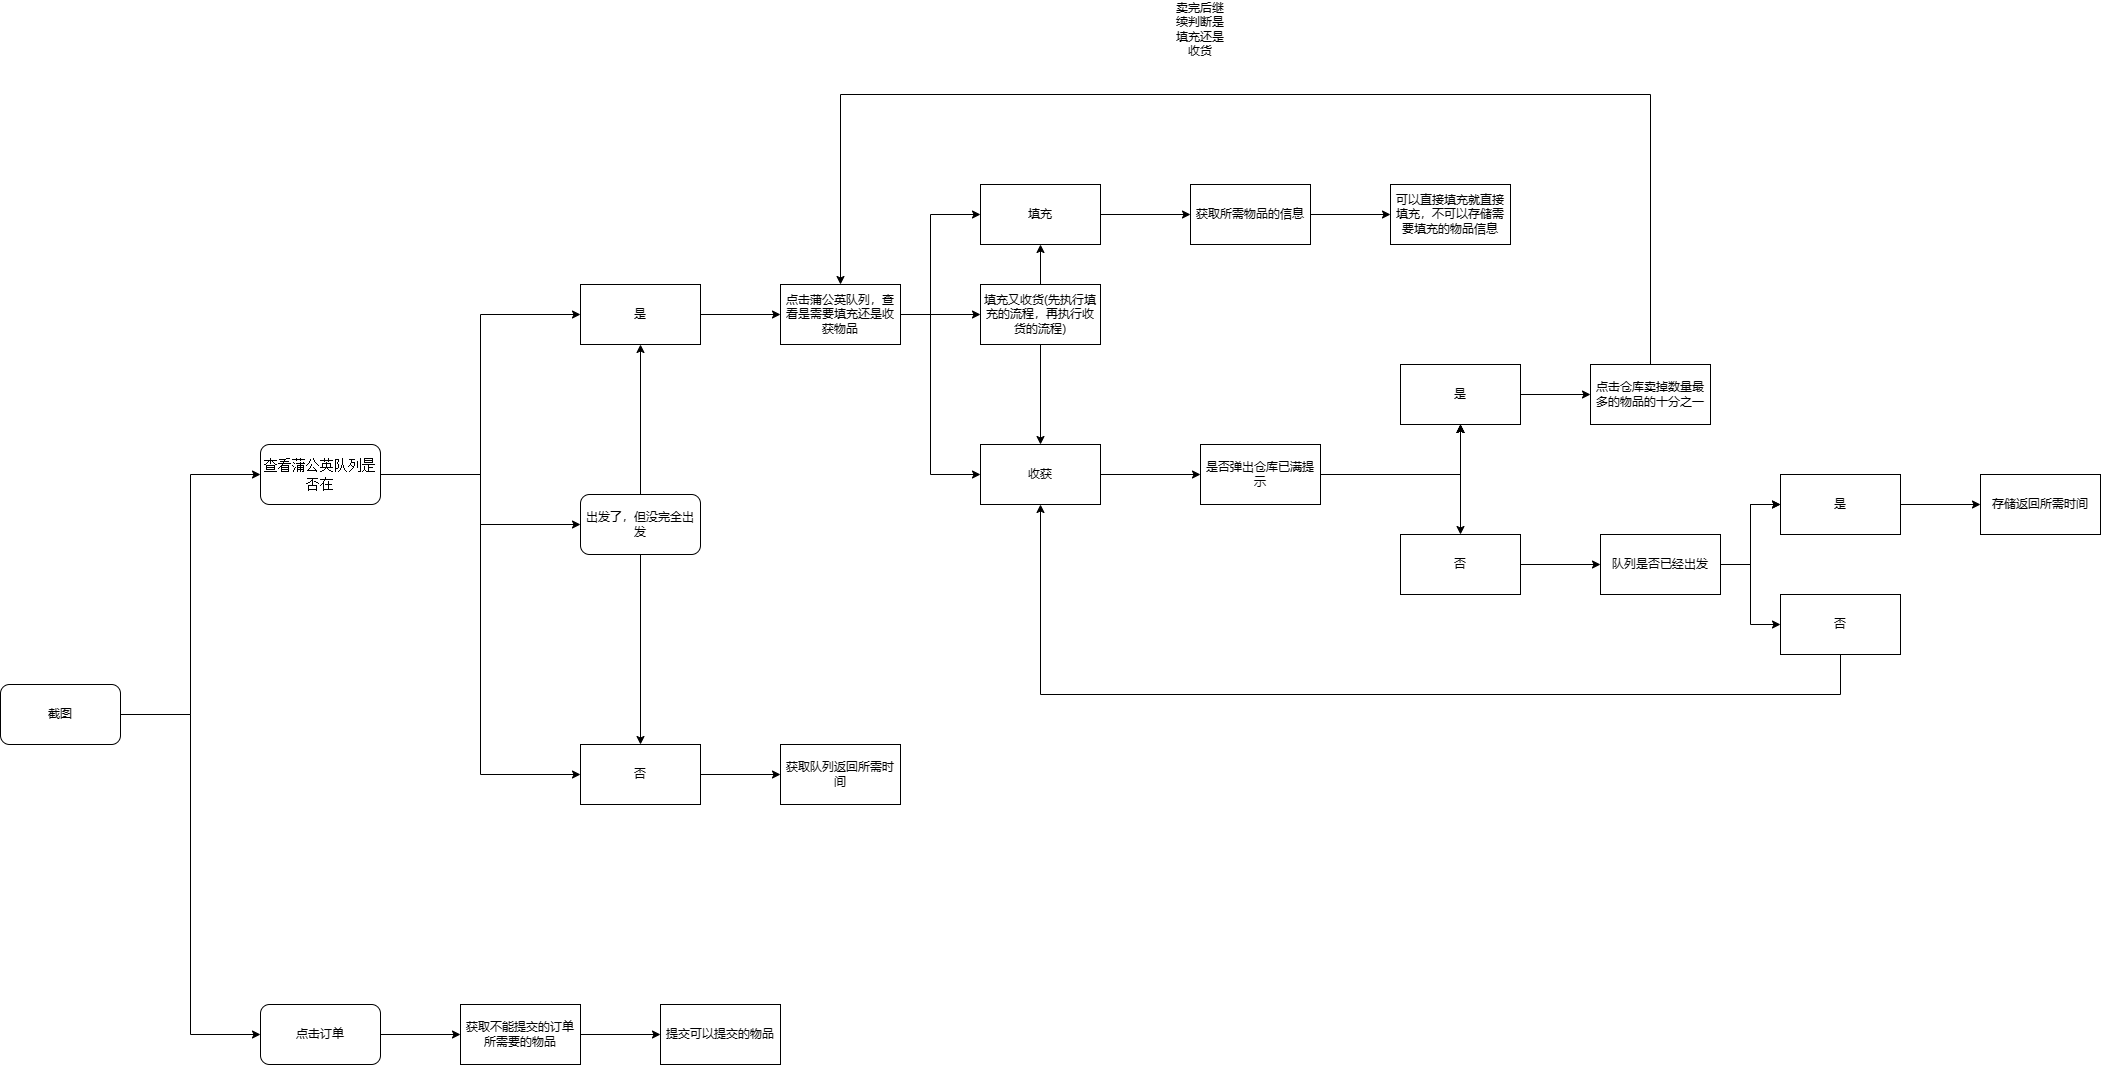

The diagram above was exported from draw.io. Its source (the exported page's mxGraphModel, read from the mxfile embedded in the PNG):
<mxGraphModel dx="3112" dy="2317" grid="1" gridSize="10" guides="1" tooltips="1" connect="1" arrows="1" fold="1" page="1" pageScale="1" pageWidth="827" pageHeight="1169" math="0" shadow="0">
  <root>
    <mxCell id="0" />
    <mxCell id="1" parent="0" />
    <mxCell id="bJljoSt8xqVnVae0SNSy-5" style="edgeStyle=orthogonalEdgeStyle;rounded=0;orthogonalLoop=1;jettySize=auto;html=1;entryX=0;entryY=0.5;entryDx=0;entryDy=0;fontFamily=Helvetica;fontSize=12;fontColor=default;" edge="1" parent="1" source="bJljoSt8xqVnVae0SNSy-1" target="bJljoSt8xqVnVae0SNSy-4">
      <mxGeometry relative="1" as="geometry" />
    </mxCell>
    <mxCell id="bJljoSt8xqVnVae0SNSy-67" style="edgeStyle=orthogonalEdgeStyle;rounded=0;orthogonalLoop=1;jettySize=auto;html=1;entryX=0;entryY=0.5;entryDx=0;entryDy=0;fontFamily=Helvetica;fontSize=12;fontColor=default;" edge="1" parent="1" source="bJljoSt8xqVnVae0SNSy-1" target="bJljoSt8xqVnVae0SNSy-65">
      <mxGeometry relative="1" as="geometry" />
    </mxCell>
    <mxCell id="bJljoSt8xqVnVae0SNSy-71" style="edgeStyle=orthogonalEdgeStyle;rounded=0;orthogonalLoop=1;jettySize=auto;html=1;entryX=0;entryY=0.5;entryDx=0;entryDy=0;fontFamily=Helvetica;fontSize=12;fontColor=default;" edge="1" parent="1" source="bJljoSt8xqVnVae0SNSy-1" target="bJljoSt8xqVnVae0SNSy-3">
      <mxGeometry relative="1" as="geometry" />
    </mxCell>
    <mxCell id="bJljoSt8xqVnVae0SNSy-1" value="&lt;span style=&quot;background-color: rgb(255, 255, 255);&quot;&gt;&lt;br&gt;&lt;/span&gt;&lt;div style=&quot;font-family: Consolas, &amp;quot;Courier New&amp;quot;, monospace; font-weight: normal; font-size: 14px; line-height: 19px;&quot;&gt;&lt;div&gt;&lt;span style=&quot;background-color: rgb(255, 255, 255);&quot;&gt;查看蒲公英队列是否在&lt;/span&gt;&lt;/div&gt;&lt;/div&gt;&lt;span style=&quot;background-color: rgb(255, 255, 255);&quot;&gt;&lt;br&gt;&lt;/span&gt;" style="rounded=1;whiteSpace=wrap;html=1;" vertex="1" parent="1">
      <mxGeometry x="120" y="310" width="120" height="60" as="geometry" />
    </mxCell>
    <mxCell id="bJljoSt8xqVnVae0SNSy-8" style="edgeStyle=orthogonalEdgeStyle;rounded=0;orthogonalLoop=1;jettySize=auto;html=1;entryX=0;entryY=0.5;entryDx=0;entryDy=0;fontFamily=Helvetica;fontSize=12;fontColor=default;" edge="1" parent="1" source="bJljoSt8xqVnVae0SNSy-3" target="bJljoSt8xqVnVae0SNSy-7">
      <mxGeometry relative="1" as="geometry" />
    </mxCell>
    <mxCell id="bJljoSt8xqVnVae0SNSy-3" value="是" style="rounded=0;whiteSpace=wrap;html=1;" vertex="1" parent="1">
      <mxGeometry x="440" y="150" width="120" height="60" as="geometry" />
    </mxCell>
    <mxCell id="bJljoSt8xqVnVae0SNSy-62" value="" style="edgeStyle=orthogonalEdgeStyle;rounded=0;orthogonalLoop=1;jettySize=auto;html=1;fontFamily=Helvetica;fontSize=12;fontColor=default;" edge="1" parent="1" source="bJljoSt8xqVnVae0SNSy-4" target="bJljoSt8xqVnVae0SNSy-61">
      <mxGeometry relative="1" as="geometry" />
    </mxCell>
    <mxCell id="bJljoSt8xqVnVae0SNSy-4" value="否" style="rounded=0;whiteSpace=wrap;html=1;strokeColor=default;fontFamily=Helvetica;fontSize=12;fontColor=default;fillColor=default;" vertex="1" parent="1">
      <mxGeometry x="440" y="610" width="120" height="60" as="geometry" />
    </mxCell>
    <mxCell id="bJljoSt8xqVnVae0SNSy-13" value="" style="edgeStyle=orthogonalEdgeStyle;rounded=0;orthogonalLoop=1;jettySize=auto;html=1;fontFamily=Helvetica;fontSize=12;fontColor=default;" edge="1" parent="1" source="bJljoSt8xqVnVae0SNSy-7" target="bJljoSt8xqVnVae0SNSy-9">
      <mxGeometry relative="1" as="geometry">
        <Array as="points">
          <mxPoint x="790" y="180" />
          <mxPoint x="790" y="80" />
        </Array>
      </mxGeometry>
    </mxCell>
    <mxCell id="bJljoSt8xqVnVae0SNSy-15" value="" style="edgeStyle=orthogonalEdgeStyle;rounded=0;orthogonalLoop=1;jettySize=auto;html=1;fontFamily=Helvetica;fontSize=12;fontColor=default;" edge="1" parent="1" source="bJljoSt8xqVnVae0SNSy-7" target="bJljoSt8xqVnVae0SNSy-14">
      <mxGeometry relative="1" as="geometry">
        <Array as="points">
          <mxPoint x="790" y="180" />
          <mxPoint x="790" y="340" />
        </Array>
      </mxGeometry>
    </mxCell>
    <mxCell id="bJljoSt8xqVnVae0SNSy-41" value="" style="edgeStyle=orthogonalEdgeStyle;rounded=0;orthogonalLoop=1;jettySize=auto;html=1;fontFamily=Helvetica;fontSize=12;fontColor=default;" edge="1" parent="1" source="bJljoSt8xqVnVae0SNSy-7" target="bJljoSt8xqVnVae0SNSy-40">
      <mxGeometry relative="1" as="geometry" />
    </mxCell>
    <mxCell id="bJljoSt8xqVnVae0SNSy-7" value="点击蒲公英队列，查看是需要填充还是收获物品" style="rounded=0;whiteSpace=wrap;html=1;strokeColor=default;fontFamily=Helvetica;fontSize=12;fontColor=default;fillColor=default;" vertex="1" parent="1">
      <mxGeometry x="640" y="150" width="120" height="60" as="geometry" />
    </mxCell>
    <mxCell id="bJljoSt8xqVnVae0SNSy-17" value="" style="edgeStyle=orthogonalEdgeStyle;rounded=0;orthogonalLoop=1;jettySize=auto;html=1;fontFamily=Helvetica;fontSize=12;fontColor=default;" edge="1" parent="1" source="bJljoSt8xqVnVae0SNSy-9" target="bJljoSt8xqVnVae0SNSy-16">
      <mxGeometry relative="1" as="geometry" />
    </mxCell>
    <mxCell id="bJljoSt8xqVnVae0SNSy-9" value="填充" style="whiteSpace=wrap;html=1;rounded=0;" vertex="1" parent="1">
      <mxGeometry x="840" y="50" width="120" height="60" as="geometry" />
    </mxCell>
    <mxCell id="bJljoSt8xqVnVae0SNSy-19" value="" style="edgeStyle=orthogonalEdgeStyle;rounded=0;orthogonalLoop=1;jettySize=auto;html=1;fontFamily=Helvetica;fontSize=12;fontColor=default;" edge="1" parent="1" source="bJljoSt8xqVnVae0SNSy-14" target="bJljoSt8xqVnVae0SNSy-18">
      <mxGeometry relative="1" as="geometry" />
    </mxCell>
    <mxCell id="bJljoSt8xqVnVae0SNSy-14" value="收获" style="whiteSpace=wrap;html=1;rounded=0;strokeColor=default;fontFamily=Helvetica;fontSize=12;fontColor=default;fillColor=default;" vertex="1" parent="1">
      <mxGeometry x="840" y="310" width="120" height="60" as="geometry" />
    </mxCell>
    <mxCell id="bJljoSt8xqVnVae0SNSy-39" value="" style="edgeStyle=orthogonalEdgeStyle;rounded=0;orthogonalLoop=1;jettySize=auto;html=1;fontFamily=Helvetica;fontSize=12;fontColor=default;" edge="1" parent="1" source="bJljoSt8xqVnVae0SNSy-16" target="bJljoSt8xqVnVae0SNSy-38">
      <mxGeometry relative="1" as="geometry" />
    </mxCell>
    <mxCell id="bJljoSt8xqVnVae0SNSy-16" value="获取所需物品的信息" style="whiteSpace=wrap;html=1;rounded=0;" vertex="1" parent="1">
      <mxGeometry x="1050" y="50" width="120" height="60" as="geometry" />
    </mxCell>
    <mxCell id="bJljoSt8xqVnVae0SNSy-21" value="" style="edgeStyle=orthogonalEdgeStyle;rounded=0;orthogonalLoop=1;jettySize=auto;html=1;fontFamily=Helvetica;fontSize=12;fontColor=default;" edge="1" parent="1" source="bJljoSt8xqVnVae0SNSy-18" target="bJljoSt8xqVnVae0SNSy-20">
      <mxGeometry relative="1" as="geometry" />
    </mxCell>
    <mxCell id="bJljoSt8xqVnVae0SNSy-22" value="" style="edgeStyle=orthogonalEdgeStyle;rounded=0;orthogonalLoop=1;jettySize=auto;html=1;fontFamily=Helvetica;fontSize=12;fontColor=default;" edge="1" parent="1" source="bJljoSt8xqVnVae0SNSy-18" target="bJljoSt8xqVnVae0SNSy-20">
      <mxGeometry relative="1" as="geometry" />
    </mxCell>
    <mxCell id="bJljoSt8xqVnVae0SNSy-24" value="" style="edgeStyle=orthogonalEdgeStyle;rounded=0;orthogonalLoop=1;jettySize=auto;html=1;fontFamily=Helvetica;fontSize=12;fontColor=default;" edge="1" parent="1" source="bJljoSt8xqVnVae0SNSy-18" target="bJljoSt8xqVnVae0SNSy-20">
      <mxGeometry relative="1" as="geometry" />
    </mxCell>
    <mxCell id="bJljoSt8xqVnVae0SNSy-25" value="" style="edgeStyle=orthogonalEdgeStyle;rounded=0;orthogonalLoop=1;jettySize=auto;html=1;fontFamily=Helvetica;fontSize=12;fontColor=default;" edge="1" parent="1" source="bJljoSt8xqVnVae0SNSy-18" target="bJljoSt8xqVnVae0SNSy-20">
      <mxGeometry relative="1" as="geometry" />
    </mxCell>
    <mxCell id="bJljoSt8xqVnVae0SNSy-27" value="" style="edgeStyle=orthogonalEdgeStyle;rounded=0;orthogonalLoop=1;jettySize=auto;html=1;fontFamily=Helvetica;fontSize=12;fontColor=default;" edge="1" parent="1" source="bJljoSt8xqVnVae0SNSy-18" target="bJljoSt8xqVnVae0SNSy-26">
      <mxGeometry relative="1" as="geometry" />
    </mxCell>
    <mxCell id="bJljoSt8xqVnVae0SNSy-18" value="是否弹出仓库已满提示" style="whiteSpace=wrap;html=1;rounded=0;strokeColor=default;fontFamily=Helvetica;fontSize=12;fontColor=default;fillColor=default;" vertex="1" parent="1">
      <mxGeometry x="1060" y="310" width="120" height="60" as="geometry" />
    </mxCell>
    <mxCell id="bJljoSt8xqVnVae0SNSy-29" value="" style="edgeStyle=orthogonalEdgeStyle;rounded=0;orthogonalLoop=1;jettySize=auto;html=1;fontFamily=Helvetica;fontSize=12;fontColor=default;" edge="1" parent="1" source="bJljoSt8xqVnVae0SNSy-20" target="bJljoSt8xqVnVae0SNSy-28">
      <mxGeometry relative="1" as="geometry" />
    </mxCell>
    <mxCell id="bJljoSt8xqVnVae0SNSy-20" value="是" style="whiteSpace=wrap;html=1;rounded=0;strokeColor=default;fontFamily=Helvetica;fontSize=12;fontColor=default;fillColor=default;" vertex="1" parent="1">
      <mxGeometry x="1260" y="230" width="120" height="60" as="geometry" />
    </mxCell>
    <mxCell id="bJljoSt8xqVnVae0SNSy-51" value="" style="edgeStyle=orthogonalEdgeStyle;rounded=0;orthogonalLoop=1;jettySize=auto;html=1;fontFamily=Helvetica;fontSize=12;fontColor=default;" edge="1" parent="1" source="bJljoSt8xqVnVae0SNSy-26" target="bJljoSt8xqVnVae0SNSy-50">
      <mxGeometry relative="1" as="geometry" />
    </mxCell>
    <mxCell id="bJljoSt8xqVnVae0SNSy-26" value="否" style="whiteSpace=wrap;html=1;rounded=0;strokeColor=default;fontFamily=Helvetica;fontSize=12;fontColor=default;fillColor=default;" vertex="1" parent="1">
      <mxGeometry x="1260" y="400" width="120" height="60" as="geometry" />
    </mxCell>
    <mxCell id="bJljoSt8xqVnVae0SNSy-28" value="点击仓库卖掉数量最多的物品的十分之一" style="whiteSpace=wrap;html=1;rounded=0;" vertex="1" parent="1">
      <mxGeometry x="1450" y="230" width="120" height="60" as="geometry" />
    </mxCell>
    <mxCell id="bJljoSt8xqVnVae0SNSy-32" value="卖完后继续判断是填充还是收货" style="text;html=1;strokeColor=none;fillColor=none;align=center;verticalAlign=middle;whiteSpace=wrap;rounded=0;fontSize=12;fontFamily=Helvetica;fontColor=default;" vertex="1" parent="1">
      <mxGeometry x="1030" y="-120" width="60" height="30" as="geometry" />
    </mxCell>
    <mxCell id="bJljoSt8xqVnVae0SNSy-35" value="" style="endArrow=classic;html=1;rounded=0;fontFamily=Helvetica;fontSize=12;fontColor=default;entryX=0.5;entryY=0;entryDx=0;entryDy=0;" edge="1" parent="1" target="bJljoSt8xqVnVae0SNSy-7">
      <mxGeometry width="50" height="50" relative="1" as="geometry">
        <mxPoint x="1510" y="230" as="sourcePoint" />
        <mxPoint x="680" y="-40" as="targetPoint" />
        <Array as="points">
          <mxPoint x="1510" y="-40" />
          <mxPoint x="700" y="-40" />
        </Array>
      </mxGeometry>
    </mxCell>
    <mxCell id="bJljoSt8xqVnVae0SNSy-38" value="可以直接填充就直接填充，不可以存储需要填充的物品信息" style="whiteSpace=wrap;html=1;rounded=0;" vertex="1" parent="1">
      <mxGeometry x="1250" y="50" width="120" height="60" as="geometry" />
    </mxCell>
    <mxCell id="bJljoSt8xqVnVae0SNSy-44" style="edgeStyle=orthogonalEdgeStyle;rounded=0;orthogonalLoop=1;jettySize=auto;html=1;entryX=0.5;entryY=1;entryDx=0;entryDy=0;fontFamily=Helvetica;fontSize=12;fontColor=default;" edge="1" parent="1" source="bJljoSt8xqVnVae0SNSy-40" target="bJljoSt8xqVnVae0SNSy-9">
      <mxGeometry relative="1" as="geometry" />
    </mxCell>
    <mxCell id="bJljoSt8xqVnVae0SNSy-45" style="edgeStyle=orthogonalEdgeStyle;rounded=0;orthogonalLoop=1;jettySize=auto;html=1;entryX=0.5;entryY=0;entryDx=0;entryDy=0;fontFamily=Helvetica;fontSize=12;fontColor=default;" edge="1" parent="1" source="bJljoSt8xqVnVae0SNSy-40" target="bJljoSt8xqVnVae0SNSy-14">
      <mxGeometry relative="1" as="geometry" />
    </mxCell>
    <mxCell id="bJljoSt8xqVnVae0SNSy-40" value="填充又收货(先执行填充的流程，再执行收货的流程)" style="whiteSpace=wrap;html=1;rounded=0;strokeColor=default;fontFamily=Helvetica;fontSize=12;fontColor=default;fillColor=default;" vertex="1" parent="1">
      <mxGeometry x="840" y="150" width="120" height="60" as="geometry" />
    </mxCell>
    <mxCell id="bJljoSt8xqVnVae0SNSy-54" value="" style="edgeStyle=orthogonalEdgeStyle;rounded=0;orthogonalLoop=1;jettySize=auto;html=1;fontFamily=Helvetica;fontSize=12;fontColor=default;" edge="1" parent="1" source="bJljoSt8xqVnVae0SNSy-50" target="bJljoSt8xqVnVae0SNSy-53">
      <mxGeometry relative="1" as="geometry" />
    </mxCell>
    <mxCell id="bJljoSt8xqVnVae0SNSy-55" value="" style="edgeStyle=orthogonalEdgeStyle;rounded=0;orthogonalLoop=1;jettySize=auto;html=1;fontFamily=Helvetica;fontSize=12;fontColor=default;" edge="1" parent="1" source="bJljoSt8xqVnVae0SNSy-50" target="bJljoSt8xqVnVae0SNSy-53">
      <mxGeometry relative="1" as="geometry" />
    </mxCell>
    <mxCell id="bJljoSt8xqVnVae0SNSy-57" value="" style="edgeStyle=orthogonalEdgeStyle;rounded=0;orthogonalLoop=1;jettySize=auto;html=1;fontFamily=Helvetica;fontSize=12;fontColor=default;" edge="1" parent="1" source="bJljoSt8xqVnVae0SNSy-50" target="bJljoSt8xqVnVae0SNSy-56">
      <mxGeometry relative="1" as="geometry" />
    </mxCell>
    <mxCell id="bJljoSt8xqVnVae0SNSy-50" value="队列是否已经出发" style="whiteSpace=wrap;html=1;rounded=0;strokeColor=default;fontFamily=Helvetica;fontSize=12;fontColor=default;fillColor=default;" vertex="1" parent="1">
      <mxGeometry x="1460" y="400" width="120" height="60" as="geometry" />
    </mxCell>
    <mxCell id="bJljoSt8xqVnVae0SNSy-60" value="" style="edgeStyle=orthogonalEdgeStyle;rounded=0;orthogonalLoop=1;jettySize=auto;html=1;fontFamily=Helvetica;fontSize=12;fontColor=default;" edge="1" parent="1" source="bJljoSt8xqVnVae0SNSy-53" target="bJljoSt8xqVnVae0SNSy-59">
      <mxGeometry relative="1" as="geometry" />
    </mxCell>
    <mxCell id="bJljoSt8xqVnVae0SNSy-53" value="是" style="whiteSpace=wrap;html=1;rounded=0;" vertex="1" parent="1">
      <mxGeometry x="1640" y="340" width="120" height="60" as="geometry" />
    </mxCell>
    <mxCell id="bJljoSt8xqVnVae0SNSy-58" style="edgeStyle=orthogonalEdgeStyle;rounded=0;orthogonalLoop=1;jettySize=auto;html=1;fontFamily=Helvetica;fontSize=12;fontColor=default;" edge="1" parent="1" source="bJljoSt8xqVnVae0SNSy-56" target="bJljoSt8xqVnVae0SNSy-14">
      <mxGeometry relative="1" as="geometry">
        <Array as="points">
          <mxPoint x="1700" y="560" />
          <mxPoint x="900" y="560" />
        </Array>
      </mxGeometry>
    </mxCell>
    <mxCell id="bJljoSt8xqVnVae0SNSy-56" value="否" style="whiteSpace=wrap;html=1;rounded=0;strokeColor=default;fontFamily=Helvetica;fontSize=12;fontColor=default;fillColor=default;" vertex="1" parent="1">
      <mxGeometry x="1640" y="460" width="120" height="60" as="geometry" />
    </mxCell>
    <mxCell id="bJljoSt8xqVnVae0SNSy-59" value="存储返回所需时间" style="whiteSpace=wrap;html=1;rounded=0;" vertex="1" parent="1">
      <mxGeometry x="1840" y="340" width="120" height="60" as="geometry" />
    </mxCell>
    <mxCell id="bJljoSt8xqVnVae0SNSy-61" value="获取队列返回所需时间" style="rounded=0;whiteSpace=wrap;html=1;strokeColor=default;fontFamily=Helvetica;fontSize=12;fontColor=default;fillColor=default;" vertex="1" parent="1">
      <mxGeometry x="640" y="610" width="120" height="60" as="geometry" />
    </mxCell>
    <mxCell id="bJljoSt8xqVnVae0SNSy-68" style="edgeStyle=orthogonalEdgeStyle;rounded=0;orthogonalLoop=1;jettySize=auto;html=1;entryX=0.5;entryY=1;entryDx=0;entryDy=0;fontFamily=Helvetica;fontSize=12;fontColor=default;" edge="1" parent="1" source="bJljoSt8xqVnVae0SNSy-65" target="bJljoSt8xqVnVae0SNSy-3">
      <mxGeometry relative="1" as="geometry" />
    </mxCell>
    <mxCell id="bJljoSt8xqVnVae0SNSy-69" style="edgeStyle=orthogonalEdgeStyle;rounded=0;orthogonalLoop=1;jettySize=auto;html=1;entryX=0.5;entryY=0;entryDx=0;entryDy=0;fontFamily=Helvetica;fontSize=12;fontColor=default;" edge="1" parent="1" source="bJljoSt8xqVnVae0SNSy-65" target="bJljoSt8xqVnVae0SNSy-4">
      <mxGeometry relative="1" as="geometry" />
    </mxCell>
    <mxCell id="bJljoSt8xqVnVae0SNSy-65" value="出发了，但没完全出发" style="whiteSpace=wrap;html=1;rounded=1;strokeColor=default;fontFamily=Helvetica;fontSize=12;fontColor=default;fillColor=default;" vertex="1" parent="1">
      <mxGeometry x="440" y="360" width="120" height="60" as="geometry" />
    </mxCell>
    <mxCell id="bJljoSt8xqVnVae0SNSy-77" style="edgeStyle=orthogonalEdgeStyle;rounded=0;orthogonalLoop=1;jettySize=auto;html=1;fontFamily=Helvetica;fontSize=12;fontColor=default;" edge="1" parent="1" source="bJljoSt8xqVnVae0SNSy-73" target="bJljoSt8xqVnVae0SNSy-78">
      <mxGeometry relative="1" as="geometry">
        <mxPoint x="340" y="899.9999999999995" as="targetPoint" />
      </mxGeometry>
    </mxCell>
    <mxCell id="bJljoSt8xqVnVae0SNSy-73" value="&lt;span style=&quot;background-color: rgb(255, 255, 255);&quot;&gt;点击订单&lt;br&gt;&lt;/span&gt;" style="rounded=1;whiteSpace=wrap;html=1;" vertex="1" parent="1">
      <mxGeometry x="120" y="870" width="120" height="60" as="geometry" />
    </mxCell>
    <mxCell id="bJljoSt8xqVnVae0SNSy-75" style="edgeStyle=orthogonalEdgeStyle;rounded=0;orthogonalLoop=1;jettySize=auto;html=1;entryX=0;entryY=0.5;entryDx=0;entryDy=0;fontFamily=Helvetica;fontSize=12;fontColor=default;" edge="1" parent="1" source="bJljoSt8xqVnVae0SNSy-74" target="bJljoSt8xqVnVae0SNSy-1">
      <mxGeometry relative="1" as="geometry" />
    </mxCell>
    <mxCell id="bJljoSt8xqVnVae0SNSy-76" style="edgeStyle=orthogonalEdgeStyle;rounded=0;orthogonalLoop=1;jettySize=auto;html=1;entryX=0;entryY=0.5;entryDx=0;entryDy=0;fontFamily=Helvetica;fontSize=12;fontColor=default;" edge="1" parent="1" source="bJljoSt8xqVnVae0SNSy-74" target="bJljoSt8xqVnVae0SNSy-73">
      <mxGeometry relative="1" as="geometry" />
    </mxCell>
    <mxCell id="bJljoSt8xqVnVae0SNSy-74" value="截图" style="rounded=1;whiteSpace=wrap;html=1;strokeColor=default;fontFamily=Helvetica;fontSize=12;fontColor=default;fillColor=default;" vertex="1" parent="1">
      <mxGeometry x="-140" y="550" width="120" height="60" as="geometry" />
    </mxCell>
    <mxCell id="bJljoSt8xqVnVae0SNSy-82" value="" style="edgeStyle=orthogonalEdgeStyle;rounded=0;orthogonalLoop=1;jettySize=auto;html=1;fontFamily=Helvetica;fontSize=12;fontColor=default;" edge="1" parent="1" source="bJljoSt8xqVnVae0SNSy-78" target="bJljoSt8xqVnVae0SNSy-81">
      <mxGeometry relative="1" as="geometry" />
    </mxCell>
    <mxCell id="bJljoSt8xqVnVae0SNSy-78" value="获取不能提交的订单所需要的物品" style="rounded=0;whiteSpace=wrap;html=1;strokeColor=default;fontFamily=Helvetica;fontSize=12;fontColor=default;fillColor=default;" vertex="1" parent="1">
      <mxGeometry x="320" y="869.9999999999995" width="120" height="60" as="geometry" />
    </mxCell>
    <mxCell id="bJljoSt8xqVnVae0SNSy-81" value="提交可以提交的物品" style="rounded=0;whiteSpace=wrap;html=1;strokeColor=default;fontFamily=Helvetica;fontSize=12;fontColor=default;fillColor=default;" vertex="1" parent="1">
      <mxGeometry x="520" y="869.9999999999995" width="120" height="60" as="geometry" />
    </mxCell>
  </root>
</mxGraphModel>